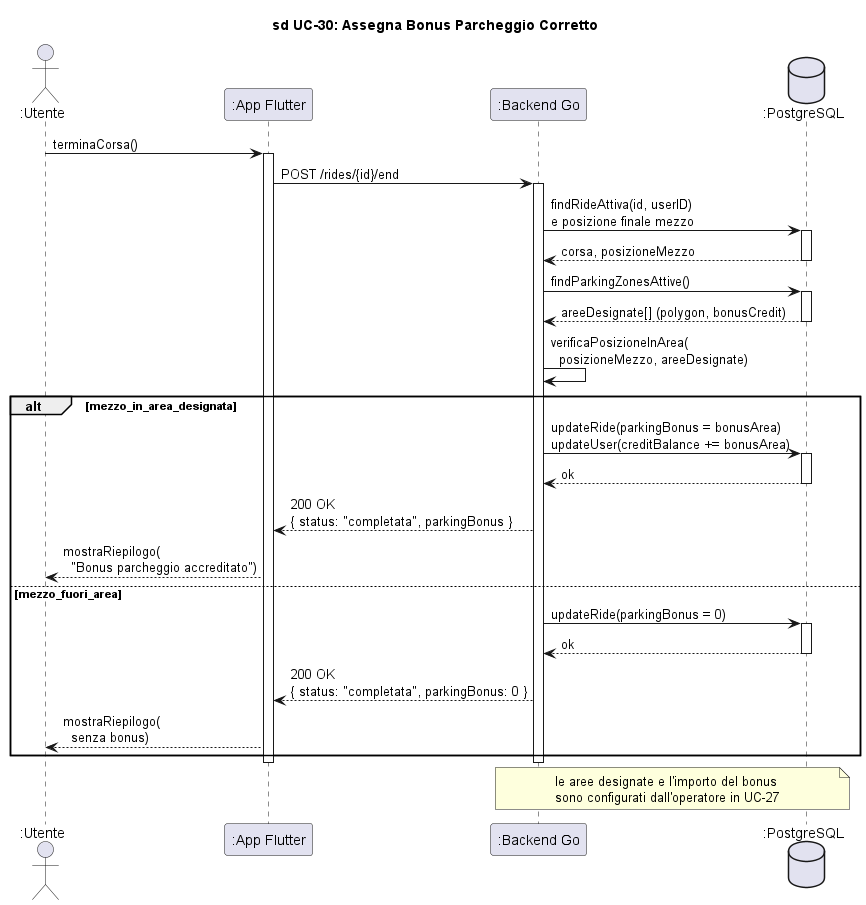

The diagram above was rendered by PlantUML. Its source (embedded in the PNG):
@startuml sd_UC30_BonusParcheggio

title sd UC-30: Assegna Bonus Parcheggio Corretto

skinparam hyperlinkColor black
skinparam hyperlinkUnderline false

actor ":Utente" as Utente
participant ":App Flutter" as App
participant ":Backend Go" as Backend
database ":PostgreSQL" as DB

Utente -> App : terminaCorsa()
activate App

App -> Backend : POST /rides/{id}/end
activate Backend

Backend -> DB : findRideAttiva(id, userID)\ne posizione finale mezzo
activate DB
DB --> Backend : corsa, posizioneMezzo
deactivate DB

Backend -> DB : findParkingZonesAttive()
activate DB
DB --> Backend : areeDesignate[] (polygon, bonusCredit)
deactivate DB

Backend -> Backend : verificaPosizioneInArea(\n  posizioneMezzo, areeDesignate)

alt mezzo_in_area_designata
    Backend -> DB : updateRide(parkingBonus = bonusArea)\nupdateUser(creditBalance += bonusArea)
    activate DB
    DB --> Backend : ok
    deactivate DB
    Backend --> App : 200 OK\n{ status: "completata", parkingBonus }
    App --> Utente : mostraRiepilogo(\n  "Bonus parcheggio accreditato")
else mezzo_fuori_area
    Backend -> DB : updateRide(parkingBonus = 0)
    activate DB
    DB --> Backend : ok
    deactivate DB
    Backend --> App : 200 OK\n{ status: "completata", parkingBonus: 0 }
    App --> Utente : mostraRiepilogo(\n  senza bonus)
end
deactivate Backend
deactivate App

note over Backend, DB : le aree designate e l'importo del bonus\nsono configurati dall'operatore in UC-27

@enduml